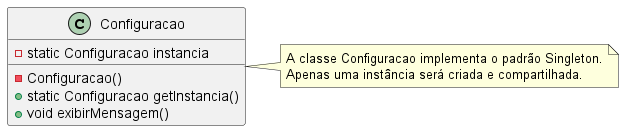

The diagram above was rendered by PlantUML. Its source (embedded in the PNG):
@startuml

class Configuracao {
    - static Configuracao instancia
    - Configuracao()
    + static Configuracao getInstancia()
    + void exibirMensagem()
}

note right of Configuracao
A classe Configuracao implementa o padrão Singleton.
Apenas uma instância será criada e compartilhada.
end note

@enduml